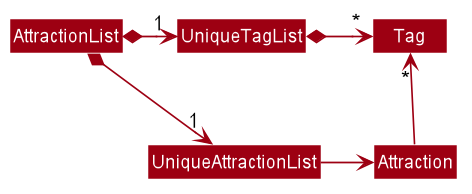

The diagram above was rendered by PlantUML. Its source (embedded in the PNG):
@startuml








skinparam BackgroundColor #FFFFFFF

skinparam Shadowing false

skinparam Class {
    FontColor #FFFFFF
    BorderThickness 1
    BorderColor #FFFFFF
    StereotypeFontColor #FFFFFF
    FontName Arial
}

skinparam Actor {
    BorderColor #000000
    Color #000000
    FontName Arial
}

skinparam Sequence {
    MessageAlign center
    BoxFontSize 15
    BoxPadding 0
    BoxFontColor #FFFFFF
    FontName Arial
}

skinparam Participant {
    FontColor #FFFFFFF
    Padding 20
}

skinparam MinClassWidth 50
skinparam ParticipantPadding 10
skinparam Shadowing false
skinparam DefaultTextAlignment center
skinparam packageStyle Rectangle

hide footbox
hide members
hide circle
skinparam arrowThickness 1.1
skinparam arrowColor #9D0012
skinparam classBackgroundColor #9D0012

AttractionList *-right-> "1" UniqueAttractionList
AttractionList *-right-> "1" UniqueTagList
UniqueTagList -[hidden]down- UniqueAttractionList
UniqueTagList -[hidden]down- UniqueAttractionList

UniqueTagList *-right-> "*" Tag
UniqueAttractionList -right-> Attraction

Attraction -up-> "*" Tag

@enduml